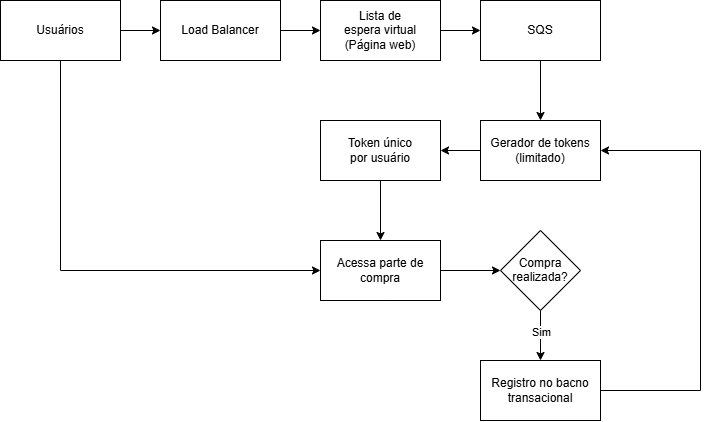

The diagram above was exported from draw.io. Its source (the exported page's mxGraphModel, read from the mxfile embedded in the PNG):
<mxGraphModel dx="1241" dy="740" grid="1" gridSize="10" guides="1" tooltips="1" connect="1" arrows="1" fold="1" page="1" pageScale="1" pageWidth="850" pageHeight="1100" math="0" shadow="0">
  <root>
    <mxCell id="0" />
    <mxCell id="1" parent="0" />
    <mxCell id="S3yOXnF5w-zFjQrX-hh5-17" edge="1" parent="1" source="S3yOXnF5w-zFjQrX-hh5-1" style="edgeStyle=orthogonalEdgeStyle;rounded=0;orthogonalLoop=1;jettySize=auto;html=1;" target="S3yOXnF5w-zFjQrX-hh5-16" value="">
      <mxGeometry relative="1" as="geometry" />
    </mxCell>
    <mxCell id="S3yOXnF5w-zFjQrX-hh5-37" edge="1" parent="1" source="S3yOXnF5w-zFjQrX-hh5-1" style="edgeStyle=orthogonalEdgeStyle;rounded=0;orthogonalLoop=1;jettySize=auto;html=1;entryX=0;entryY=0.5;entryDx=0;entryDy=0;" target="S3yOXnF5w-zFjQrX-hh5-21">
      <mxGeometry relative="1" as="geometry">
        <Array as="points">
          <mxPoint x="120" y="320" />
        </Array>
      </mxGeometry>
    </mxCell>
    <mxCell id="S3yOXnF5w-zFjQrX-hh5-1" parent="1" style="rounded=0;whiteSpace=wrap;html=1;" value="Usuários" vertex="1">
      <mxGeometry height="60" width="120" x="60" y="50" as="geometry" />
    </mxCell>
    <mxCell id="S3yOXnF5w-zFjQrX-hh5-29" edge="1" parent="1" source="S3yOXnF5w-zFjQrX-hh5-7" style="edgeStyle=orthogonalEdgeStyle;rounded=0;orthogonalLoop=1;jettySize=auto;html=1;" target="S3yOXnF5w-zFjQrX-hh5-11">
      <mxGeometry relative="1" as="geometry" />
    </mxCell>
    <mxCell id="S3yOXnF5w-zFjQrX-hh5-7" parent="1" style="rounded=0;whiteSpace=wrap;html=1;" value="Lista de&lt;div&gt;espera virtual&lt;/div&gt;&lt;div&gt;(Página web)&lt;/div&gt;" vertex="1">
      <mxGeometry height="60" width="120" x="380" y="50" as="geometry" />
    </mxCell>
    <mxCell id="S3yOXnF5w-zFjQrX-hh5-33" edge="1" parent="1" source="S3yOXnF5w-zFjQrX-hh5-11" style="edgeStyle=orthogonalEdgeStyle;rounded=0;orthogonalLoop=1;jettySize=auto;html=1;" target="S3yOXnF5w-zFjQrX-hh5-30">
      <mxGeometry relative="1" as="geometry" />
    </mxCell>
    <mxCell id="S3yOXnF5w-zFjQrX-hh5-11" parent="1" style="rounded=0;whiteSpace=wrap;html=1;" value="SQS" vertex="1">
      <mxGeometry height="60" width="120" x="540" y="50" as="geometry" />
    </mxCell>
    <mxCell id="S3yOXnF5w-zFjQrX-hh5-18" edge="1" parent="1" source="S3yOXnF5w-zFjQrX-hh5-16" style="edgeStyle=orthogonalEdgeStyle;rounded=0;orthogonalLoop=1;jettySize=auto;html=1;" target="S3yOXnF5w-zFjQrX-hh5-7">
      <mxGeometry relative="1" as="geometry" />
    </mxCell>
    <mxCell id="S3yOXnF5w-zFjQrX-hh5-16" parent="1" style="rounded=0;whiteSpace=wrap;html=1;" value="Load Balancer" vertex="1">
      <mxGeometry height="60" width="120" x="220" y="50" as="geometry" />
    </mxCell>
    <mxCell id="S3yOXnF5w-zFjQrX-hh5-36" edge="1" parent="1" source="S3yOXnF5w-zFjQrX-hh5-19" style="edgeStyle=orthogonalEdgeStyle;rounded=0;orthogonalLoop=1;jettySize=auto;html=1;" target="S3yOXnF5w-zFjQrX-hh5-21">
      <mxGeometry relative="1" as="geometry" />
    </mxCell>
    <mxCell id="S3yOXnF5w-zFjQrX-hh5-19" parent="1" style="rounded=0;whiteSpace=wrap;html=1;" value="&lt;div&gt;Token único&lt;/div&gt;&lt;div&gt;por usuário&lt;/div&gt;" vertex="1">
      <mxGeometry height="60" width="120" x="380" y="170" as="geometry" />
    </mxCell>
    <mxCell id="S3yOXnF5w-zFjQrX-hh5-40" edge="1" parent="1" source="S3yOXnF5w-zFjQrX-hh5-21" style="edgeStyle=orthogonalEdgeStyle;rounded=0;orthogonalLoop=1;jettySize=auto;html=1;" target="S3yOXnF5w-zFjQrX-hh5-38" value="">
      <mxGeometry relative="1" as="geometry" />
    </mxCell>
    <mxCell id="S3yOXnF5w-zFjQrX-hh5-21" parent="1" style="rounded=0;whiteSpace=wrap;html=1;" value="Acessa parte de compra" vertex="1">
      <mxGeometry height="60" width="120" x="380" y="290" as="geometry" />
    </mxCell>
    <mxCell id="S3yOXnF5w-zFjQrX-hh5-34" edge="1" parent="1" source="S3yOXnF5w-zFjQrX-hh5-30" style="edgeStyle=orthogonalEdgeStyle;rounded=0;orthogonalLoop=1;jettySize=auto;html=1;" target="S3yOXnF5w-zFjQrX-hh5-19">
      <mxGeometry relative="1" as="geometry" />
    </mxCell>
    <mxCell id="S3yOXnF5w-zFjQrX-hh5-30" parent="1" style="rounded=0;whiteSpace=wrap;html=1;" value="Gerador de tokens&lt;div&gt;(limitado)&lt;/div&gt;" vertex="1">
      <mxGeometry height="60" width="120" x="540" y="170" as="geometry" />
    </mxCell>
    <mxCell id="S3yOXnF5w-zFjQrX-hh5-45" edge="1" parent="1" source="S3yOXnF5w-zFjQrX-hh5-38" style="edgeStyle=orthogonalEdgeStyle;rounded=0;orthogonalLoop=1;jettySize=auto;html=1;" target="S3yOXnF5w-zFjQrX-hh5-44" value="">
      <mxGeometry relative="1" as="geometry" />
    </mxCell>
    <mxCell id="S3yOXnF5w-zFjQrX-hh5-46" connectable="0" parent="S3yOXnF5w-zFjQrX-hh5-45" style="edgeLabel;html=1;align=center;verticalAlign=middle;resizable=0;points=[];" value="Sim" vertex="1">
      <mxGeometry relative="1" x="-0.14" as="geometry">
        <mxPoint y="-1" as="offset" />
      </mxGeometry>
    </mxCell>
    <mxCell id="S3yOXnF5w-zFjQrX-hh5-38" parent="1" style="rhombus;whiteSpace=wrap;html=1;shapeInside=1;rounded=0;" value="Compra realizada?" vertex="1">
      <mxGeometry height="80" width="80" x="560" y="280" as="geometry" />
    </mxCell>
    <mxCell id="S3yOXnF5w-zFjQrX-hh5-47" edge="1" parent="1" style="edgeStyle=orthogonalEdgeStyle;rounded=0;orthogonalLoop=1;jettySize=auto;html=1;entryX=1;entryY=0.5;entryDx=0;entryDy=0;">
      <mxGeometry relative="1" as="geometry">
        <Array as="points">
          <mxPoint x="760" y="440" />
          <mxPoint x="760" y="200" />
        </Array>
        <mxPoint x="660" y="440" as="sourcePoint" />
        <mxPoint x="660" y="200" as="targetPoint" />
      </mxGeometry>
    </mxCell>
    <mxCell id="S3yOXnF5w-zFjQrX-hh5-44" parent="1" style="rounded=0;whiteSpace=wrap;html=1;" value="Registro no bacno&lt;div&gt;transacional&lt;/div&gt;" vertex="1">
      <mxGeometry height="60" width="120" x="540" y="410" as="geometry" />
    </mxCell>
  </root>
</mxGraphModel>